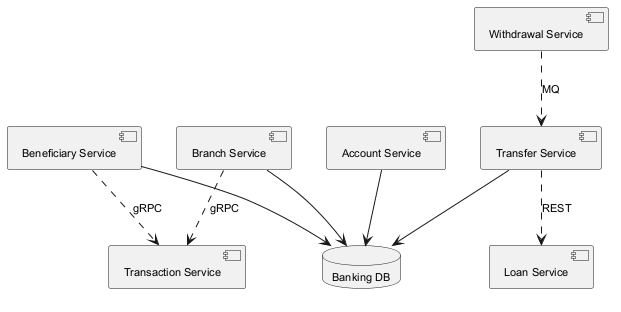

The diagram above was rendered by PlantUML. Its source (embedded in the PNG):
@startuml
skinparam backgroundColor #FFFFFF
skinparam classBackgroundColor #F1F8E9
skinparam classBorderColor #33691E
skinparam defaultFontSize 11
component "Transaction Service" as C_TransactionService
component "Loan Service" as C_LoanService
component "Account Service" as C_AccountService
component "Beneficiary Service" as C_BeneficiaryService
component "Withdrawal Service" as C_WithdrawalService
component "Branch Service" as C_BranchService
component "Transfer Service" as C_TransferService
database "Banking DB" as DB_banking
C_AccountService --> DB_banking
C_BeneficiaryService --> DB_banking
C_BranchService --> DB_banking
C_TransferService --> DB_banking
C_BeneficiaryService ..> C_TransactionService : gRPC
C_BranchService ..> C_TransactionService : gRPC
C_WithdrawalService ..> C_TransferService : MQ
C_TransferService ..> C_LoanService : REST
@enduml